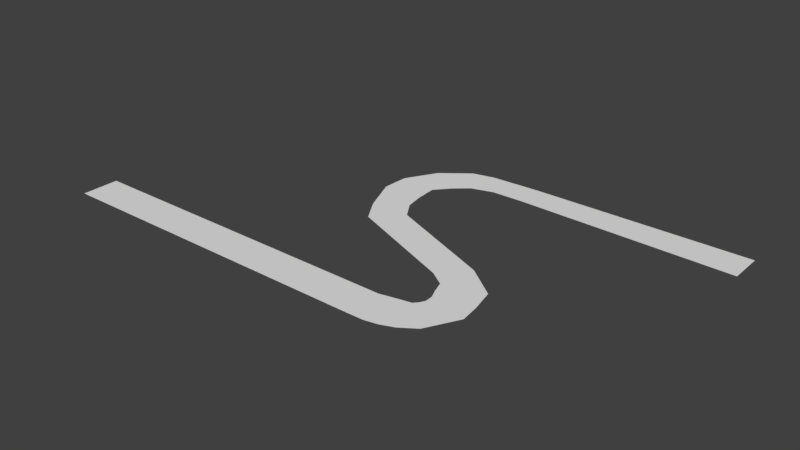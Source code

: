 # Source: Enviro1Navigation.blend  (saved by Blender 2.78.0; exported with 4.5.12 LTS)
import bpy
from mathutils import Matrix  # noqa: F401  (used for matrix-valued properties, if any)

bpy.ops.wm.read_factory_settings(use_empty=True)
scene = bpy.context.scene
scene.name = 'Scene'

# ---- collections
col_collection_1 = bpy.data.collections.new('Collection 1'); scene.collection.children.link(col_collection_1)

# ---- world
world_world = bpy.data.worlds.new('World'); scene.world = world_world
world_world.color = (0.05088, 0.05088, 0.05088)
world_world.use_sun_shadow = False
world_world.sun_shadow_jitter_overblur = 0.0
world_world.cycles.sampling_method = 'MANUAL'

# ---- meshes
me_plane = bpy.data.meshes.new('Plane')
me_plane.from_pydata([(-4.397, -2.124, 0.0), (1.789, -2.124, 0.0), (-4.397, -1.44, 0.0), (1.789, -1.428, 0.0), (2.1, -2.119, 0.0), (2.1, -1.361, 0.0), (2.34, -2.072, 0.0), (2.34, -1.314, 0.0), (2.584, -1.977, 0.0), (2.406, -1.24, 0.0), (2.869, -1.784, 0.0), (2.457, -1.147, 0.0), (2.869, -1.784, 0.0), (2.457, -1.147, 0.0), (3.184, -1.194, 0.0), (2.452, -0.9953, 0.0), (3.137, -0.8358, 0.0), (2.379, -0.8268, 0.0), (3.038, -0.4003, 0.0), (2.311, -0.6165, 0.0), (2.455, 0.036, 0.0), (2.033, -0.4307, 0.0), (0.469, 0.8374, 0.0), (0.01183, 0.3707, 0.0), (0.2677, 1.151, 0.0), (-0.2533, 0.7989, 0.0), (0.2071, 1.486, 0.0), (-0.5277, 1.468, 0.0), (0.1832, 1.881, 0.0), (-0.5037, 1.947, 0.0), (0.4103, 2.144, 0.0), (-0.1806, 2.509, 0.0), (0.6722, 2.371, 0.0), (0.3231, 2.904, 0.0), (1.067, 2.491, 0.0), (0.7178, 3.0, 0.0), (1.623, 2.506, 0.0), (1.621, 3.044, 0.0), (5.63, 2.433, 0.0), (5.628, 3.081, 0.0)], [], [(0, 1, 3, 2), (3, 1, 4, 5), (5, 4, 6, 7), (7, 6, 8, 9), (9, 8, 10, 11), (11, 10, 12, 13), (13, 12, 14, 15), (15, 14, 16, 17), (17, 16, 18, 19), (19, 18, 20, 21), (21, 20, 22, 23), (23, 22, 24, 25), (25, 24, 26, 27), (27, 26, 28, 29), (29, 28, 30, 31), (31, 30, 32, 33), (33, 32, 34, 35), (35, 34, 36, 37), (37, 36, 38, 39)])
me_plane.use_remesh_preserve_volume = False
me_plane.use_remesh_preserve_attributes = False
me_plane.use_mirror_vertex_groups = False
me_plane.update()

# ---- objects
ob_plane = bpy.data.objects.new('Plane', me_plane)

# ---- transforms, parenting, visibility, modifiers, constraints
ob_plane.location = (-0.61, -2.392, -1.134)
ob_plane.lineart.crease_threshold = 0.0

# ---- collection membership
col_collection_1.objects.link(ob_plane)

# ---- scene / render settings (as saved in the file)
scene.frame_start = 1; scene.frame_end = 250; scene.frame_set(1)
scene.render.engine = 'BLENDER_EEVEE_NEXT'
scene.render.resolution_percentage = 50
scene.render.dither_intensity = 0.0
scene.cycles.use_denoising = False
scene.cycles.samples = 128
scene.cycles.sampling_pattern = 'TABULATED_SOBOL'
scene.cycles.light_sampling_threshold = 0.0
scene.cycles.use_adaptive_sampling = False
scene.cycles.use_light_tree = False
scene.cycles.blur_glossy = 0.0
scene.cycles.sample_clamp_indirect = 0.0
scene.view_settings.view_transform = 'Standard'
bpy.context.view_layer.update()

# ---- added for rendering (the .blend has no active camera and no usable light): camera, sun
cam_auto = bpy.data.cameras.new('AutoCamera')
cam_auto.lens = 50.0
cam_auto.sensor_width = 36.0
cam_auto.clip_end = 1000.0
ob_auto_camera = bpy.data.objects.new('AutoCamera', cam_auto)
scene.collection.objects.link(ob_auto_camera)
ob_auto_camera.location = (10.4594, -14.4575, 7.22807)
ob_auto_camera.rotation_euler = (1.09748, -7.21219e-08, 0.694738)
scene.camera = ob_auto_camera
light_auto_sun = bpy.data.lights.new('AutoSun', 'SUN')
light_auto_sun.energy = 3.0
light_auto_sun.angle = 0.0523599
ob_auto_sun = bpy.data.objects.new('AutoSun', light_auto_sun)
scene.collection.objects.link(ob_auto_sun)
ob_auto_sun.rotation_euler = (0.872665, 0.174533, 0.523599)
bpy.context.view_layer.update()
